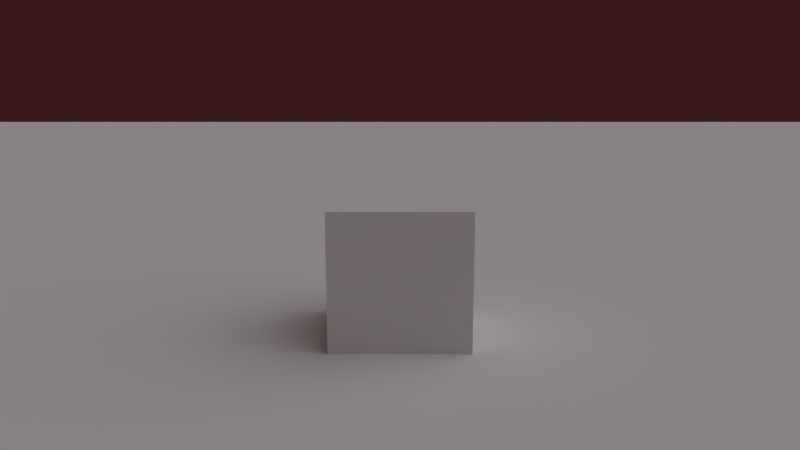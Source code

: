# Source: Scene.blend  (saved by Blender 2.64.9; exported with 4.5.12 LTS)
import bpy
from mathutils import Matrix  # noqa: F401  (used for matrix-valued properties, if any)

bpy.ops.wm.read_factory_settings(use_empty=True)
scene = bpy.context.scene
scene.name = 'Scene1'

# ---- collections
col_collection_1 = bpy.data.collections.new('Collection 1'); scene.collection.children.link(col_collection_1)

# ---- materials (node trees are filled in below, after node groups)
mat_material_001 = bpy.data.materials.new('Material.001')
mat_material_001.alpha_threshold = 0.0
mat_material_001.roughness = 0.5
mat_material_001.specular_intensity = 0.0
mat_material_001.line_color = (0.0, 0.0, 0.0, 1.0)
mat_material = bpy.data.materials.new('Material')
mat_material.alpha_threshold = 0.0
mat_material.roughness = 0.5
mat_material.specular_intensity = 0.0
mat_material.line_color = (0.0, 0.0, 0.0, 1.0)

# ---- material node trees

# ---- world
world_world = bpy.data.worlds.new('World'); scene.world = world_world
world_world.color = (0.03968, 0.009448, 0.01147)
world_world.use_sun_shadow = False
world_world.sun_shadow_jitter_overblur = 0.0
world_world.cycles.sampling_method = 'MANUAL'
world_world.cycles.sample_map_resolution = 256

# ---- cameras
cam_camera = bpy.data.cameras.new('Camera')
cam_camera.clip_end = 100.0
cam_camera.lens = 35.0
cam_camera.sensor_width = 32.0
cam_camera.sensor_height = 18.0
cam_camera.ortho_scale = 7.314
cam_camera.dof.focus_distance = 0.0
cam_camera.dof.aperture_fstop = 128.0

# ---- lights
light_lamp = bpy.data.lights.new('Lamp', 'SUN')
light_lamp.transmission_factor = 0.0
light_lamp.cutoff_distance = 30.0
light_lamp.angle = 1.571
light_lamp.energy = 1.0
light_lamp.shadow_buffer_clip_start = 1.001
light_lamp.shadow_soft_size = 1.0
light_lamp.shadow_cascade_max_distance = 1000.0
light_lamp.cycles.use_multiple_importance_sampling = False

# ---- meshes
me_plane = bpy.data.meshes.new('Plane')
me_plane.from_pydata([(32.0, 32.0, 0.0), (32.0, -32.0, 0.0), (-32.0, -32.0, 0.0), (-32.0, 32.0, 0.0), (-1.907e-06, -32.0, 0.0), (32.0, -9.537e-07, 0.0), (5.722e-06, 32.0, 0.0), (-32.0, 8.583e-06, 0.0), (1.907e-06, 3.815e-06, 0.0), (16.0, -32.0, 0.0), (-16.0, -32.0, 0.0), (32.0, 16.0, 0.0), (32.0, -16.0, 0.0), (16.0, 32.0, 0.0), (-16.0, 32.0, 0.0), (-32.0, -16.0, 0.0), (-32.0, 16.0, 0.0), (-16.0, 6.199e-06, 0.0), (3.815e-06, 16.0, 0.0), (16.0, 1.431e-06, 0.0), (0.0, -16.0, 0.0), (-16.0, 16.0, 0.0), (16.0, 16.0, 0.0), (-16.0, -16.0, 0.0), (16.0, -16.0, 0.0), (8.0, -32.0, 0.0), (24.0, -32.0, 0.0), (-8.0, -32.0, 0.0), (-24.0, -32.0, 0.0), (32.0, 24.0, 0.0), (32.0, 8.0, 0.0), (32.0, -24.0, 0.0), (32.0, -8.0, 0.0), (8.0, 32.0, 0.0), (24.0, 32.0, 0.0), (-8.0, 32.0, 0.0), (-24.0, 32.0, 0.0), (-32.0, -8.0, 0.0), (-32.0, -24.0, 0.0), (-32.0, 8.0, 0.0), (-32.0, 24.0, 0.0), (-24.0, 7.391e-06, 0.0), (-8.0, 5.007e-06, 0.0), (4.768e-06, 24.0, 0.0), (2.861e-06, 8.0, 0.0), (8.0, 2.623e-06, 0.0), (24.0, 2.384e-07, 0.0), (-9.537e-07, -24.0, 0.0), (9.537e-07, -8.0, 0.0), (-24.0, 16.0, 0.0), (-16.0, 24.0, 0.0), (-8.0, 16.0, 0.0), (-16.0, 8.0, 0.0), (8.0, 16.0, 0.0), (16.0, 24.0, 0.0), (24.0, 16.0, 0.0), (16.0, 8.0, 0.0), (-24.0, -16.0, 0.0), (-16.0, -8.0, 0.0), (-8.0, -16.0, 0.0), (-16.0, -24.0, 0.0), (8.0, -16.0, 0.0), (16.0, -8.0, 0.0), (24.0, -16.0, 0.0), (16.0, -24.0, 0.0), (-24.0, 24.0, 0.0), (-8.0, 24.0, 0.0), (-24.0, 8.0, 0.0), (-8.0, 8.0, 0.0), (8.0, 24.0, 0.0), (24.0, 24.0, 0.0), (8.0, 8.0, 0.0), (24.0, 8.0, 0.0), (-24.0, -8.0, 0.0), (-8.0, -8.0, 0.0), (-24.0, -24.0, 0.0), (-8.0, -24.0, 0.0), (8.0, -8.0, 0.0), (24.0, -8.0, 0.0), (8.0, -24.0, 0.0), (24.0, -24.0, 0.0)], [], [(36, 3, 40, 65), (14, 36, 65, 50), (65, 40, 16, 49), (50, 65, 49, 21), (35, 14, 50, 66), (6, 35, 66, 43), (66, 50, 21, 51), (43, 66, 51, 18), (49, 16, 39, 67), (21, 49, 67, 52), (67, 39, 7, 41), (52, 67, 41, 17), (51, 21, 52, 68), (18, 51, 68, 44), (68, 52, 17, 42), (44, 68, 42, 8), (33, 6, 43, 69), (13, 33, 69, 54), (69, 43, 18, 53), (54, 69, 53, 22), (34, 13, 54, 70), (0, 34, 70, 29), (70, 54, 22, 55), (29, 70, 55, 11), (53, 18, 44, 71), (22, 53, 71, 56), (71, 44, 8, 45), (56, 71, 45, 19), (55, 22, 56, 72), (11, 55, 72, 30), (72, 56, 19, 46), (30, 72, 46, 5), (41, 7, 37, 73), (17, 41, 73, 58), (73, 37, 15, 57), (58, 73, 57, 23), (42, 17, 58, 74), (8, 42, 74, 48), (74, 58, 23, 59), (48, 74, 59, 20), (57, 15, 38, 75), (23, 57, 75, 60), (75, 38, 2, 28), (60, 75, 28, 10), (59, 23, 60, 76), (20, 59, 76, 47), (76, 60, 10, 27), (47, 76, 27, 4), (45, 8, 48, 77), (19, 45, 77, 62), (77, 48, 20, 61), (62, 77, 61, 24), (46, 19, 62, 78), (5, 46, 78, 32), (78, 62, 24, 63), (32, 78, 63, 12), (61, 20, 47, 79), (24, 61, 79, 64), (79, 47, 4, 25), (64, 79, 25, 9), (63, 24, 64, 80), (12, 63, 80, 31), (80, 64, 9, 26), (31, 80, 26, 1)])
_uv = me_plane.uv_layers.new(name='UVTex')
_uv.uv.foreach_set('vector', [4.076, -4.267, 5.267, -4.267, 5.267, -3.076, 4.076, -3.076, 2.884, -4.267, 4.076, -4.267, 4.076, -3.076, 2.884, -3.076, 4.076, -3.076, 5.267, -3.076, 5.267, -1.884, 4.076, -1.884, 2.884, -3.076, 4.076, -3.076, 4.076, -1.884, 2.884, -1.884, 1.692, -4.267, 2.884, -4.267, 2.884, -3.076, 1.692, -3.076, 0.5, -4.267, 1.692, -4.267, 1.692, -3.076, 0.5, -3.076, 1.692, -3.076, 2.884, -3.076, 2.884, -1.884, 1.692, -1.884, 0.5, -3.076, 1.692, -3.076, 1.692, -1.884, 0.5, -1.884, 4.076, -1.884, 5.267, -1.884, 5.267, -0.6918, 4.076, -0.6918, 2.884, -1.884, 4.076, -1.884, 4.076, -0.6918, 2.884, -0.6918, 4.076, -0.6918, 5.267, -0.6918, 5.267, 0.5, 4.076, 0.5, 2.884, -0.6918, 4.076, -0.6918, 4.076, 0.5, 2.884, 0.5, 1.692, -1.884, 2.884, -1.884, 2.884, -0.6918, 1.692, -0.6918, 0.5, -1.884, 1.692, -1.884, 1.692, -0.6918, 0.5, -0.6918, 1.692, -0.6918, 2.884, -0.6918, 2.884, 0.5, 1.692, 0.5, 0.5, -0.6918, 1.692, -0.6918, 1.692, 0.5, 0.5, 0.5, -0.6918, -4.267, 0.5, -4.267, 0.5, -3.076, -0.6918, -3.076, -1.884, -4.267, -0.6918, -4.267, -0.6918, -3.076, -1.884, -3.076, -0.6918, -3.076, 0.5, -3.076, 0.5, -1.884, -0.6918, -1.884, -1.884, -3.076, -0.6918, -3.076, -0.6918, -1.884, -1.884, -1.884, -3.076, -4.267, -1.884, -4.267, -1.884, -3.076, -3.076, -3.076, -4.267, -4.267, -3.076, -4.267, -3.076, -3.076, -4.267, -3.076, -3.076, -3.076, -1.884, -3.076, -1.884, -1.884, -3.076, -1.884, -4.267, -3.076, -3.076, -3.076, -3.076, -1.884, -4.267, -1.884, -0.6918, -1.884, 0.5, -1.884, 0.5, -0.6918, -0.6918, -0.6918, -1.884, -1.884, -0.6918, -1.884, -0.6918, -0.6918, -1.884, -0.6918, -0.6918, -0.6918, 0.5, -0.6918, 0.5, 0.5, -0.6918, 0.5, -1.884, -0.6918, -0.6918, -0.6918, -0.6918, 0.5, -1.884, 0.5, -3.076, -1.884, -1.884, -1.884, -1.884, -0.6918, -3.076, -0.6918, -4.267, -1.884, -3.076, -1.884, -3.076, -0.6918, -4.267, -0.6918, -3.076, -0.6918, -1.884, -0.6918, -1.884, 0.5, -3.076, 0.5, -4.267, -0.6918, -3.076, -0.6918, -3.076, 0.5, -4.267, 0.5, 4.076, 0.5, 5.267, 0.5, 5.267, 1.692, 4.076, 1.692, 2.884, 0.5, 4.076, 0.5, 4.076, 1.692, 2.884, 1.692, 4.076, 1.692, 5.267, 1.692, 5.267, 2.884, 4.076, 2.884, 2.884, 1.692, 4.076, 1.692, 4.076, 2.884, 2.884, 2.884, 1.692, 0.5, 2.884, 0.5, 2.884, 1.692, 1.692, 1.692, 0.5, 0.5, 1.692, 0.5, 1.692, 1.692, 0.5, 1.692, 1.692, 1.692, 2.884, 1.692, 2.884, 2.884, 1.692, 2.884, 0.5, 1.692, 1.692, 1.692, 1.692, 2.884, 0.5, 2.884, 4.076, 2.884, 5.267, 2.884, 5.267, 4.076, 4.076, 4.076, 2.884, 2.884, 4.076, 2.884, 4.076, 4.076, 2.884, 4.076, 4.076, 4.076, 5.267, 4.076, 5.267, 5.267, 4.076, 5.267, 2.884, 4.076, 4.076, 4.076, 4.076, 5.267, 2.884, 5.267, 1.692, 2.884, 2.884, 2.884, 2.884, 4.076, 1.692, 4.076, 0.5, 2.884, 1.692, 2.884, 1.692, 4.076, 0.5, 4.076, 1.692, 4.076, 2.884, 4.076, 2.884, 5.267, 1.692, 5.267, 0.5, 4.076, 1.692, 4.076, 1.692, 5.267, 0.5, 5.267, -0.6918, 0.5, 0.5, 0.5, 0.5, 1.692, -0.6918, 1.692, -1.884, 0.5, -0.6918, 0.5, -0.6918, 1.692, -1.884, 1.692, -0.6918, 1.692, 0.5, 1.692, 0.5, 2.884, -0.6918, 2.884, -1.884, 1.692, -0.6918, 1.692, -0.6918, 2.884, -1.884, 2.884, -3.076, 0.5, -1.884, 0.5, -1.884, 1.692, -3.076, 1.692, -4.267, 0.5, -3.076, 0.5, -3.076, 1.692, -4.267, 1.692, -3.076, 1.692, -1.884, 1.692, -1.884, 2.884, -3.076, 2.884, -4.267, 1.692, -3.076, 1.692, -3.076, 2.884, -4.267, 2.884, -0.6918, 2.884, 0.5, 2.884, 0.5, 4.076, -0.6918, 4.076, -1.884, 2.884, -0.6918, 2.884, -0.6918, 4.076, -1.884, 4.076, -0.6918, 4.076, 0.5, 4.076, 0.5, 5.267, -0.6918, 5.267, -1.884, 4.076, -0.6918, 4.076, -0.6918, 5.267, -1.884, 5.267, -3.076, 2.884, -1.884, 2.884, -1.884, 4.076, -3.076, 4.076, -4.267, 2.884, -3.076, 2.884, -3.076, 4.076, -4.267, 4.076, -3.076, 4.076, -1.884, 4.076, -1.884, 5.267, -3.076, 5.267, -4.267, 4.076, -3.076, 4.076, -3.076, 5.267, -4.267, 5.267])
me_plane.materials.append(mat_material_001)
me_plane.use_remesh_preserve_volume = False
me_plane.use_remesh_preserve_attributes = False
me_plane.use_mirror_vertex_groups = False
me_plane.update()
me_cube = bpy.data.meshes.new('Cube')
me_cube.from_pydata([(1.0, 1.0, -1.0), (1.0, -1.0, -1.0), (-1.0, -1.0, -1.0), (-1.0, 1.0, -1.0), (1.0, 1.0, 1.0), (1.0, -1.0, 1.0), (-1.0, -1.0, 1.0), (-1.0, 1.0, 1.0)], [], [(0, 1, 2, 3), (4, 7, 6, 5), (0, 4, 5, 1), (1, 5, 6, 2), (2, 6, 7, 3), (4, 0, 3, 7)])
_uv = me_cube.uv_layers.new(name='UVTex')
_uv.uv.foreach_set('vector', [0.0, 0.0, 1.0, 0.0, 1.0, 1.0, 0.0, 1.0, 0.0, 0.0, 1.0, 0.0, 1.0, 1.0, 0.0, 1.0, 0.0, 0.0, 1.0, 0.0, 1.0, 1.0, 0.0, 1.0, 0.0, 0.0, 1.0, 0.0, 1.0, 1.0, 0.0, 1.0, 0.0, 0.0, 1.0, 0.0, 1.0, 1.0, 0.0, 1.0, 0.0, 0.0, 1.0, 0.0, 1.0, 1.0, 0.0, 1.0])
_ca = me_cube.color_attributes.new('Col', 'BYTE_COLOR', 'CORNER')
_ca.data.foreach_set('color', [1.0, 1.0, 1.0, 1.0, 1.0, 1.0, 1.0, 1.0, 1.0, 1.0, 1.0, 1.0, 1.0, 1.0, 1.0, 1.0, 1.0, 1.0, 1.0, 1.0, 1.0, 1.0, 1.0, 1.0, 1.0, 1.0, 1.0, 1.0, 1.0, 1.0, 1.0, 1.0, 1.0, 1.0, 1.0, 1.0, 1.0, 1.0, 1.0, 1.0, 1.0, 1.0, 1.0, 1.0, 1.0, 1.0, 1.0, 1.0, 1.0, 1.0, 1.0, 1.0, 1.0, 1.0, 1.0, 1.0, 1.0, 1.0, 1.0, 1.0, 1.0, 1.0, 1.0, 1.0, 1.0, 1.0, 1.0, 1.0, 1.0, 1.0, 1.0, 1.0, 1.0, 1.0, 1.0, 1.0, 1.0, 1.0, 1.0, 1.0, 1.0, 1.0, 1.0, 1.0, 1.0, 1.0, 1.0, 1.0, 1.0, 1.0, 1.0, 1.0, 1.0, 1.0, 1.0, 1.0])
me_cube.materials.append(mat_material)
me_cube.use_remesh_preserve_volume = False
me_cube.use_remesh_preserve_attributes = False
me_cube.use_mirror_vertex_groups = False
me_cube.update()

# ---- objects
ob_empty = bpy.data.objects.new('Empty', None)
ob_camera = bpy.data.objects.new('Camera', cam_camera)
ob_plane = bpy.data.objects.new('Plane', me_plane)
ob_cube = bpy.data.objects.new('Cube', me_cube)
ob_lamp = bpy.data.objects.new('Lamp', light_lamp)

# ---- transforms, parenting, visibility, modifiers, constraints
ob_empty.location = (0.0, 0.0, 0.0)
ob_empty.empty_display_type = 'ARROWS'
ob_empty.empty_image_offset = (0.0, 0.0)
ob_empty.lineart.crease_threshold = 0.0
ob_camera.parent = ob_empty
ob_camera.location = (4.706e-07, -12.4, 4.297)
ob_camera.rotation_euler = (1.357, -0.0, 0.0)
ob_camera.lock_rotations_4d = False
ob_camera.empty_display_type = 'ARROWS'
ob_camera.color = (0.0, 0.0, 0.0, 0.0)
ob_camera.display_type = 'WIRE'
ob_camera.lineart.crease_threshold = 0.0
ob_plane.location = (0.0, 0.0, 0.0)
ob_plane.empty_display_type = 'ARROWS'
ob_plane.lineart.crease_threshold = 0.0
ob_cube.location = (0.0, 1.49e-09, 1.0)
ob_cube.lock_rotations_4d = False
ob_cube.empty_display_type = 'ARROWS'
ob_cube.lineart.crease_threshold = 0.0
ob_lamp.location = (4.076, 1.005, 5.904)
ob_lamp.rotation_euler = (-6.456e-09, 0.5711, -2.199e-08)
ob_lamp.lock_rotations_4d = False
ob_lamp.empty_display_type = 'ARROWS'
ob_lamp.color = (0.0, 0.0, 0.0, 0.0)
ob_lamp.lineart.crease_threshold = 0.0

# ---- collection membership
col_collection_1.objects.link(ob_empty)
col_collection_1.objects.link(ob_camera)
col_collection_1.objects.link(ob_plane)
col_collection_1.objects.link(ob_cube)
col_collection_1.objects.link(ob_lamp)

# ---- scene / render settings (as saved in the file)
scene.camera = ob_camera
scene.frame_start = 1; scene.frame_end = 250; scene.frame_set(1)
scene.render.engine = 'BLENDER_EEVEE_NEXT'
scene.render.image_settings.color_mode = 'RGB'
scene.render.image_settings.compression = 90
scene.render.resolution_percentage = 50
scene.render.dither_intensity = 0.0
scene.render.bake_margin = 2
scene.render.bake_bias = 0.0
scene.cycles.use_denoising = False
scene.cycles.samples = 10
scene.cycles.sampling_pattern = 'TABULATED_SOBOL'
scene.cycles.light_sampling_threshold = 0.0
scene.cycles.use_adaptive_sampling = False
scene.cycles.use_light_tree = False
scene.cycles.blur_glossy = 0.0
scene.cycles.volume_bounces = 1
scene.cycles.pixel_filter_type = 'GAUSSIAN'
scene.cycles.sample_clamp_indirect = 0.0
scene.view_settings.view_transform = 'Standard'
bpy.context.view_layer.update()
